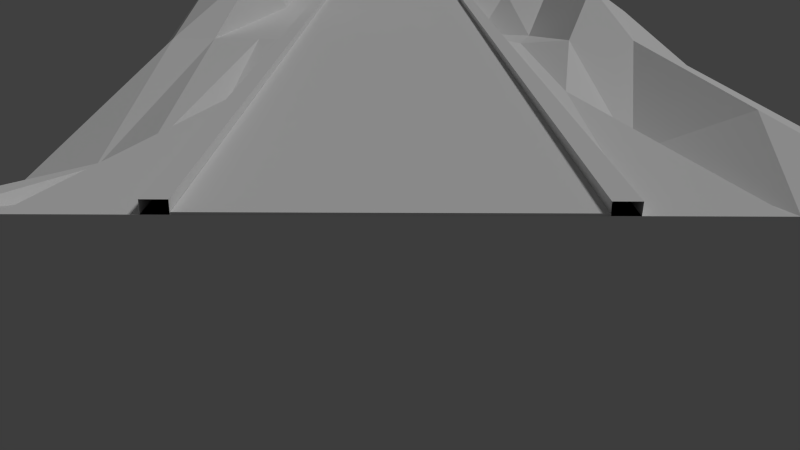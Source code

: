 # Source: Cliff.blend  (saved by Blender 2.71.0; exported with 4.5.12 LTS)
import bpy
from mathutils import Matrix  # noqa: F401  (used for matrix-valued properties, if any)

bpy.ops.wm.read_factory_settings(use_empty=True)
scene = bpy.context.scene
scene.name = 'Scene'

# ---- collections
col_collection_1 = bpy.data.collections.new('Collection 1'); scene.collection.children.link(col_collection_1)

# ---- materials (node trees are filled in below, after node groups)
mat_city = bpy.data.materials.new('City')
mat_city.alpha_threshold = 0.0
mat_city.use_transparent_shadow = False
mat_city.roughness = 0.5
mat_city.line_color = (0.0, 0.0, 0.0, 1.0)
mat_road = bpy.data.materials.new('Road')
mat_road.alpha_threshold = 0.0
mat_road.use_transparent_shadow = False
mat_road.roughness = 0.5
mat_road.line_color = (0.0, 0.0, 0.0, 1.0)

# ---- material node trees

# ---- world
world_world = bpy.data.worlds.new('World'); scene.world = world_world
world_world.color = (0.05088, 0.05088, 0.05088)
world_world.use_sun_shadow = False
world_world.sun_shadow_jitter_overblur = 0.0
world_world.cycles.sampling_method = 'MANUAL'
world_world.cycles.sample_map_resolution = 256

# ---- cameras
cam_camera = bpy.data.cameras.new('Camera')
cam_camera.clip_end = 100.0
cam_camera.lens = 35.0
cam_camera.sensor_width = 32.0
cam_camera.sensor_height = 18.0
cam_camera.ortho_scale = 7.314
cam_camera.dof.focus_distance = 0.0
cam_camera.dof.aperture_fstop = 128.0

# ---- lights
light_lamp = bpy.data.lights.new('Lamp', 'SUN')
light_lamp.transmission_factor = 0.0
light_lamp.cutoff_distance = 30.0
light_lamp.angle = 0.1993
light_lamp.energy = 1.0
light_lamp.shadow_buffer_clip_start = 1.001
light_lamp.shadow_soft_size = 0.1
light_lamp.shadow_cascade_max_distance = 1000.0
light_lamp.cycles.use_multiple_importance_sampling = False

# ---- meshes
me_cube_001 = bpy.data.meshes.new('Cube.001')
me_cube_001.from_pydata([(-2.087, 3.528, -0.5073), (-2.087, 11.25, -0.5072), (2.103, 11.25, -0.5072), (2.103, 3.528, -0.5073), (-2.087, 3.528, 0.3471), (-2.087, 11.25, 0.3471), (2.103, 11.25, 0.6023), (2.103, 3.528, 0.6023), (0.6284, 11.25, 1.002), (0.6284, 3.528, 1.002), (0.628, 11.25, 1.145), (0.628, 3.528, 1.145), (0.7274, 11.25, 1.145), (0.7274, 3.528, 1.145), (0.7255, 11.25, 1.097), (0.7255, 3.528, 1.097), (-0.7416, 3.528, 1.147), (-0.7416, 11.25, 1.147), (-0.7411, 3.528, 1.002), (-0.7411, 11.25, 1.002), (-0.8352, 3.528, 1.147), (-0.8352, 11.25, 1.147), (-0.8353, 3.528, 1.097), (-0.8353, 11.25, 1.097), (1.223, 11.25, 1.097), (-1.483, 3.528, 1.097), (-1.37, 11.25, 1.097), (1.223, 3.528, 1.097), (-0.8353, 7.389, 1.097), (0.7255, 7.389, 1.097), (2.103, 7.389, 0.9187), (-2.087, 7.389, 0.5579), (-1.347, 7.389, 1.097), (1.223, 7.389, 1.097), (1.692, 11.25, 1.097), (-1.645, 3.528, 1.097), (-1.645, 11.25, 1.097), (1.692, 3.528, 1.097), (-0.8353, 9.32, 1.097), (0.7255, 5.459, 1.097), (2.103, 5.459, 0.9187), (-2.087, 9.32, 0.5579), (1.194, 11.25, 1.097), (-1.278, 3.528, 1.097), (-1.123, 11.25, 1.097), (1.194, 3.528, 1.097), (-0.8353, 5.459, 1.097), (0.7255, 9.32, 1.097), (2.103, 9.32, 1.097), (-2.087, 5.459, 0.5579), (-0.02832, 3.528, 1.097), (-0.02832, 11.25, 1.097), (-1.203, 8.822, 1.542), (-1.356, 5.459, 0.7724), (-1.645, 7.389, 1.097), (-1.025, 7.389, 1.097), (1.223, 5.459, 0.7805), (1.223, 9.32, 0.8683), (1.692, 7.389, 1.097), (0.9271, 7.775, 1.018), (-1.073, 9.536, 1.097), (0.9118, 5.806, 1.037), (-1.645, 9.32, 1.472), (-1.645, 5.459, 0.6751), (-1.171, 5.459, 0.5814), (1.692, 5.074, 1.097), (1.692, 8.939, 1.348), (0.8342, 10.09, 0.7845)], [], [(0, 1, 2, 3), (10, 11, 13, 12), (16, 17, 21, 20), (20, 21, 23, 38, 28, 46, 22), (8, 9, 11, 10), (12, 13, 15, 39, 29, 47, 14), (16, 18, 19, 17), (18, 9, 8, 19), (60, 38, 23, 44), (61, 39, 15, 45), (2, 6, 48, 30, 40, 7, 3), (0, 4, 49, 31, 41, 5, 1), (4, 0, 3, 7, 37, 27, 50, 25, 35), (5, 36, 26, 51, 24, 34, 6, 2, 1), (62, 52, 26, 36), (63, 53, 32, 54), (64, 46, 28, 55), (65, 56, 27, 37), (66, 57, 33, 58), (67, 47, 29, 59), (52, 60, 44, 26), (32, 55, 60, 52), (55, 28, 38, 60), (56, 61, 45, 27), (33, 59, 61, 56), (59, 29, 39, 61), (41, 62, 36, 5), (31, 54, 62, 41), (54, 32, 52, 62), (49, 63, 54, 31), (4, 35, 63, 49), (35, 25, 53, 63), (53, 64, 55, 32), (25, 43, 64, 53), (43, 22, 46, 64), (40, 65, 37, 7), (30, 58, 65, 40), (58, 33, 56, 65), (48, 66, 58, 30), (6, 34, 66, 48), (34, 24, 57, 66), (57, 67, 59, 33), (24, 42, 67, 57), (42, 14, 47, 67)])
_uv = me_cube_001.uv_layers.new(name='UVMap')
_uv.uv.foreach_set('vector', [0.7585, 0.03103, 0.7585, 0.01443, 0.7672, 0.01443, 0.7672, 0.03103, 0.9977, 0.0, 0.9977, 0.9985, 0.9693, 0.9985, 0.9693, 0.0, 0.9694, 0.9985, 0.9694, 0.0, 0.9973, 0.0, 0.9973, 0.9985, 0.9685, 0.9985, 0.9685, 0.0, 0.998, 0.0, 0.998, 0.2496, 0.998, 0.4992, 0.998, 0.7489, 0.998, 0.9985, 0.9969, 0.0, 0.9969, 0.9985, 0.9382, 0.9985, 0.9382, 0.0, 0.9697, 0.9985, 0.9697, 0.0, 0.9976, 0.0, 0.9976, 0.2496, 0.9976, 0.4992, 0.9976, 0.7489, 0.9976, 0.9985, 0.9387, 0.0, 0.9975, 0.0, 0.9975, 0.9985, 0.9387, 0.9985, 0.7279, 0.01052, 0.7266, 0.01052, 0.7266, 0.003372, 0.7279, 0.003372, 0.1037, 0.2518, 0.002482, 0.2518, 0.002482, 0.003043, 0.1037, 0.003043, 0.1036, 0.7495, 0.002038, 0.7495, 0.002038, 0.9985, 0.1036, 0.9985, 0.7124, 0.01203, 0.7141, 0.01203, 0.7141, 0.01411, 0.7141, 0.0162, 0.7141, 0.01828, 0.7141, 0.02037, 0.7124, 0.02037, 0.7124, 0.02037, 0.7107, 0.02037, 0.7107, 0.01828, 0.7107, 0.0162, 0.7107, 0.01411, 0.7107, 0.01203, 0.7124, 0.01203, -0.0001122, 0.3254, -0.0001127, 0.1217, 0.5424, 0.1217, 0.5424, 0.3254, 0.4982, 0.3254, 0.454, 0.3254, 0.2676, 0.3254, 0.08121, 0.3254, 0.04055, 0.3254, 0.5421, 0.3617, 0.5015, 0.3617, 0.461, 0.3617, 0.275, 0.3617, 0.08898, 0.3617, 0.04487, 0.3617, 0.0007665, 0.3617, 0.0007667, 0.1585, 0.5421, 0.1585, 0.3062, 0.2518, 0.205, 0.2518, 0.205, 0.003043, 0.3062, 0.003043, 0.3062, 0.7492, 0.205, 0.7492, 0.205, 0.5005, 0.3062, 0.5005, 0.1037, 0.7492, 0.002482, 0.7492, 0.002482, 0.5005, 0.1037, 0.5005, 0.3067, 0.7495, 0.2051, 0.7495, 0.2051, 0.9985, 0.3067, 0.9985, 0.3067, 0.2516, 0.2051, 0.2516, 0.2051, 0.5006, 0.3067, 0.5006, 0.1036, 0.2516, 0.002038, 0.2516, 0.002038, 0.5006, 0.1036, 0.5006, 0.205, 0.2518, 0.1037, 0.2518, 0.1037, 0.003043, 0.205, 0.003043, 0.205, 0.5005, 0.1037, 0.5005, 0.1037, 0.2518, 0.205, 0.2518, 0.1037, 0.5005, 0.002482, 0.5005, 0.002482, 0.2518, 0.1037, 0.2518, 0.2051, 0.7495, 0.1036, 0.7495, 0.1036, 0.9985, 0.2051, 0.9985, 0.2051, 0.5006, 0.1036, 0.5006, 0.1036, 0.7495, 0.2051, 0.7495, 0.1036, 0.5006, 0.002038, 0.5006, 0.002038, 0.7495, 0.1036, 0.7495, 0.4075, 0.2518, 0.3062, 0.2518, 0.3062, 0.003043, 0.4075, 0.003043, 0.4075, 0.5005, 0.3062, 0.5005, 0.3062, 0.2518, 0.4075, 0.2518, 0.3062, 0.5005, 0.205, 0.5005, 0.205, 0.2518, 0.3062, 0.2518, 0.4075, 0.7492, 0.3062, 0.7492, 0.3062, 0.5005, 0.4075, 0.5005, 0.4075, 0.9979, 0.3062, 0.9979, 0.3062, 0.7492, 0.4075, 0.7492, 0.3062, 0.9979, 0.205, 0.9979, 0.205, 0.7492, 0.3062, 0.7492, 0.205, 0.7492, 0.1037, 0.7492, 0.1037, 0.5005, 0.205, 0.5005, 0.205, 0.9979, 0.1037, 0.9979, 0.1037, 0.7492, 0.205, 0.7492, 0.1037, 0.9979, 0.002482, 0.9979, 0.002482, 0.7492, 0.1037, 0.7492, 0.4083, 0.7495, 0.3067, 0.7495, 0.3067, 0.9985, 0.4083, 0.9985, 0.4083, 0.5006, 0.3067, 0.5006, 0.3067, 0.7495, 0.4083, 0.7495, 0.3067, 0.5006, 0.2051, 0.5006, 0.2051, 0.7495, 0.3067, 0.7495, 0.4083, 0.2516, 0.3067, 0.2516, 0.3067, 0.5006, 0.4083, 0.5006, 0.4083, 0.002696, 0.3067, 0.002696, 0.3067, 0.2516, 0.4083, 0.2516, 0.3067, 0.002696, 0.2051, 0.002696, 0.2051, 0.2516, 0.3067, 0.2516, 0.2051, 0.2516, 0.1036, 0.2516, 0.1036, 0.5006, 0.2051, 0.5006, 0.2051, 0.002696, 0.1036, 0.002696, 0.1036, 0.2516, 0.2051, 0.2516, 0.1036, 0.002696, 0.002038, 0.002696, 0.002038, 0.2516, 0.1036, 0.2516])
me_cube_001.materials.append(mat_city)
me_cube_001.use_remesh_preserve_volume = False
me_cube_001.use_remesh_preserve_attributes = False
me_cube_001.use_mirror_vertex_groups = False
me_cube_001.update()
me_cube = bpy.data.meshes.new('Cube')
me_cube.from_pydata([(4.029, 29.09, -8.489), (4.029, -11.62, -8.489), (-3.191, -11.62, -8.489), (-3.191, 29.09, -8.489), (4.029, 29.09, 0.01098), (4.029, -11.62, 0.01098), (-3.191, -11.62, 0.01098), (-3.191, 29.09, 0.01098)], [], [(0, 1, 2, 3), (4, 7, 6, 5), (0, 4, 5, 1), (1, 5, 6, 2), (2, 6, 7, 3), (4, 0, 3, 7)])
_uv = me_cube.uv_layers.new(name='UVMap')
_uv.uv.foreach_set('vector', [0.0, 0.0, 0.0, 0.0, 0.0, 0.0, 0.0, 0.0, 0.0, 0.0, 1.0, 0.0, 1.0, 1.0, 0.0, 1.0, 0.0, 0.0, 0.0, 0.0, 0.0, 0.0, 0.0, 0.0, 0.0, 0.0, 0.0, 0.0, 0.0, 0.0, 0.0, 0.0, 0.0, 0.0, 0.0, 0.0, 0.0, 0.0, 0.0, 0.0, 0.0, 0.0, 0.0, 0.0, 0.0, 0.0, 0.0, 0.0])
me_cube.materials.append(mat_road)
me_cube.use_remesh_preserve_volume = False
me_cube.use_remesh_preserve_attributes = False
me_cube.use_mirror_vertex_groups = False
me_cube.update()

# ---- objects
ob_cube_001 = bpy.data.objects.new('Cube.001', me_cube_001)
ob_cube = bpy.data.objects.new('Cube', me_cube)
ob_lamp = bpy.data.objects.new('Lamp', light_lamp)
ob_camera = bpy.data.objects.new('Camera', cam_camera)

# ---- transforms, parenting, visibility, modifiers, constraints
ob_cube_001.location = (0.03107, -55.05, -10.59)
ob_cube_001.scale = (9.602, 9.602, 9.602)
ob_cube_001.lineart.crease_threshold = 0.0
ob_cube.location = (-1.265, 0.0, 0.0)
ob_cube.scale = (1.821, 1.821, 1.821)
ob_cube.lock_rotations_4d = False
ob_cube.empty_display_type = 'ARROWS'
ob_cube.lineart.crease_threshold = 0.0
ob_lamp.location = (40.04, 14.26, 30.11)
ob_lamp.rotation_euler = (0.5714, -0.2015, 1.872)
ob_lamp.lock_rotations_4d = False
ob_lamp.empty_display_type = 'ARROWS'
ob_lamp.color = (0.0, 0.0, 0.0, 0.0)
ob_lamp.lineart.crease_threshold = 0.0
ob_camera.location = (-0.4313, -45.8, 8.567)
ob_camera.rotation_euler = (1.223, -0.005469, -0.005984)
ob_camera.lock_rotations_4d = False
ob_camera.empty_display_type = 'ARROWS'
ob_camera.color = (0.0, 0.0, 0.0, 0.0)
ob_camera.display_type = 'WIRE'
ob_camera.lineart.crease_threshold = 0.0

# ---- collection membership
col_collection_1.objects.link(ob_cube_001)
col_collection_1.objects.link(ob_cube)
col_collection_1.objects.link(ob_lamp)
col_collection_1.objects.link(ob_camera)

# ---- scene / render settings (as saved in the file)
scene.camera = ob_camera
scene.frame_start = 1; scene.frame_end = 250; scene.frame_set(0)
scene.render.engine = 'BLENDER_EEVEE_NEXT'
scene.render.resolution_percentage = 50
scene.render.dither_intensity = 0.0
scene.cycles.use_denoising = False
scene.cycles.samples = 10
scene.cycles.sampling_pattern = 'TABULATED_SOBOL'
scene.cycles.light_sampling_threshold = 0.0
scene.cycles.use_adaptive_sampling = False
scene.cycles.use_light_tree = False
scene.cycles.blur_glossy = 0.0
scene.cycles.volume_bounces = 1
scene.cycles.pixel_filter_type = 'GAUSSIAN'
scene.cycles.sample_clamp_indirect = 0.0
scene.view_settings.view_transform = 'Standard'
bpy.context.view_layer.update()
